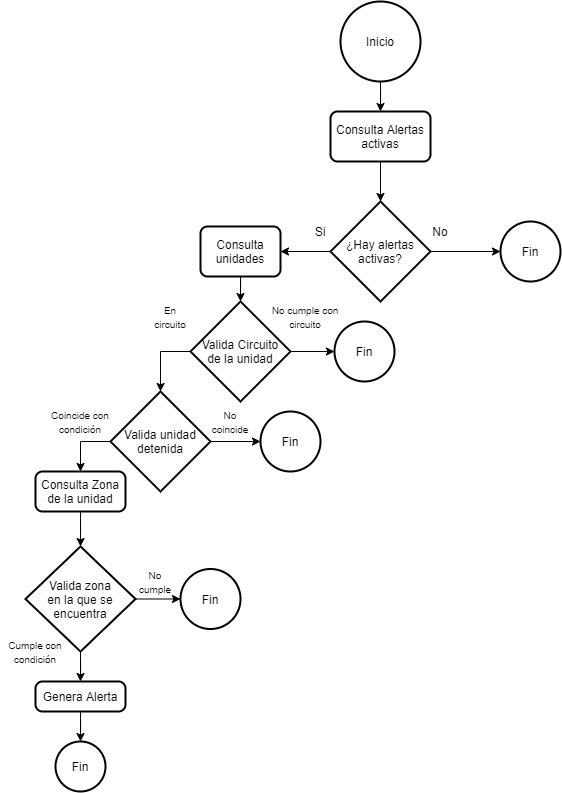

The diagram above was exported from draw.io. Its source (the exported page's mxGraphModel, read from the mxfile embedded in the PNG):
<mxGraphModel dx="981" dy="574" grid="1" gridSize="10" guides="1" tooltips="1" connect="1" arrows="1" fold="1" page="1" pageScale="1" pageWidth="827" pageHeight="1169" math="0" shadow="0">
  <root>
    <mxCell id="0" />
    <mxCell id="1" parent="0" />
    <mxCell id="3J1MOYrQo-XzJ1qYGilE-3" style="edgeStyle=orthogonalEdgeStyle;rounded=0;orthogonalLoop=1;jettySize=auto;html=1;entryX=0.5;entryY=0;entryDx=0;entryDy=0;" edge="1" parent="1" source="3J1MOYrQo-XzJ1qYGilE-1" target="3J1MOYrQo-XzJ1qYGilE-2">
      <mxGeometry relative="1" as="geometry" />
    </mxCell>
    <mxCell id="3J1MOYrQo-XzJ1qYGilE-1" value="Inicio" style="strokeWidth=2;html=1;shape=mxgraph.flowchart.start_2;whiteSpace=wrap;" vertex="1" parent="1">
      <mxGeometry x="360" y="30" width="80" height="80" as="geometry" />
    </mxCell>
    <mxCell id="3J1MOYrQo-XzJ1qYGilE-16" style="edgeStyle=orthogonalEdgeStyle;rounded=0;orthogonalLoop=1;jettySize=auto;html=1;" edge="1" parent="1" source="3J1MOYrQo-XzJ1qYGilE-2" target="3J1MOYrQo-XzJ1qYGilE-4">
      <mxGeometry relative="1" as="geometry" />
    </mxCell>
    <mxCell id="3J1MOYrQo-XzJ1qYGilE-2" value="Consulta Alertas activas" style="rounded=1;whiteSpace=wrap;html=1;absoluteArcSize=1;arcSize=14;strokeWidth=2;" vertex="1" parent="1">
      <mxGeometry x="350" y="140" width="100" height="50" as="geometry" />
    </mxCell>
    <mxCell id="3J1MOYrQo-XzJ1qYGilE-6" style="edgeStyle=orthogonalEdgeStyle;rounded=0;orthogonalLoop=1;jettySize=auto;html=1;" edge="1" parent="1" source="3J1MOYrQo-XzJ1qYGilE-4" target="3J1MOYrQo-XzJ1qYGilE-5">
      <mxGeometry relative="1" as="geometry" />
    </mxCell>
    <mxCell id="3J1MOYrQo-XzJ1qYGilE-20" style="edgeStyle=orthogonalEdgeStyle;rounded=0;orthogonalLoop=1;jettySize=auto;html=1;" edge="1" parent="1" source="3J1MOYrQo-XzJ1qYGilE-4" target="3J1MOYrQo-XzJ1qYGilE-17">
      <mxGeometry relative="1" as="geometry" />
    </mxCell>
    <mxCell id="3J1MOYrQo-XzJ1qYGilE-4" value="¿Hay alertas activas?" style="strokeWidth=2;html=1;shape=mxgraph.flowchart.decision;whiteSpace=wrap;" vertex="1" parent="1">
      <mxGeometry x="350" y="230" width="100" height="100" as="geometry" />
    </mxCell>
    <mxCell id="3J1MOYrQo-XzJ1qYGilE-15" style="edgeStyle=orthogonalEdgeStyle;rounded=0;orthogonalLoop=1;jettySize=auto;html=1;" edge="1" parent="1" source="3J1MOYrQo-XzJ1qYGilE-5" target="3J1MOYrQo-XzJ1qYGilE-9">
      <mxGeometry relative="1" as="geometry" />
    </mxCell>
    <mxCell id="3J1MOYrQo-XzJ1qYGilE-5" value="Consulta unidades" style="rounded=1;whiteSpace=wrap;html=1;absoluteArcSize=1;arcSize=14;strokeWidth=2;" vertex="1" parent="1">
      <mxGeometry x="220" y="255" width="80" height="50" as="geometry" />
    </mxCell>
    <mxCell id="3J1MOYrQo-XzJ1qYGilE-13" style="edgeStyle=orthogonalEdgeStyle;rounded=0;orthogonalLoop=1;jettySize=auto;html=1;exitX=0;exitY=0.5;exitDx=0;exitDy=0;exitPerimeter=0;" edge="1" parent="1" source="3J1MOYrQo-XzJ1qYGilE-9" target="3J1MOYrQo-XzJ1qYGilE-10">
      <mxGeometry relative="1" as="geometry" />
    </mxCell>
    <mxCell id="3J1MOYrQo-XzJ1qYGilE-21" style="edgeStyle=orthogonalEdgeStyle;rounded=0;orthogonalLoop=1;jettySize=auto;html=1;" edge="1" parent="1" source="3J1MOYrQo-XzJ1qYGilE-9" target="3J1MOYrQo-XzJ1qYGilE-19">
      <mxGeometry relative="1" as="geometry" />
    </mxCell>
    <mxCell id="3J1MOYrQo-XzJ1qYGilE-9" value="Valida Circuito&lt;br&gt;de la unidad" style="strokeWidth=2;html=1;shape=mxgraph.flowchart.decision;whiteSpace=wrap;" vertex="1" parent="1">
      <mxGeometry x="210" y="330" width="100" height="100" as="geometry" />
    </mxCell>
    <mxCell id="3J1MOYrQo-XzJ1qYGilE-22" style="edgeStyle=orthogonalEdgeStyle;rounded=0;orthogonalLoop=1;jettySize=auto;html=1;" edge="1" parent="1" source="3J1MOYrQo-XzJ1qYGilE-10" target="3J1MOYrQo-XzJ1qYGilE-18">
      <mxGeometry relative="1" as="geometry" />
    </mxCell>
    <mxCell id="3J1MOYrQo-XzJ1qYGilE-36" style="edgeStyle=orthogonalEdgeStyle;rounded=0;orthogonalLoop=1;jettySize=auto;html=1;entryX=0.5;entryY=0;entryDx=0;entryDy=0;exitX=0;exitY=0.5;exitDx=0;exitDy=0;exitPerimeter=0;" edge="1" parent="1" source="3J1MOYrQo-XzJ1qYGilE-10" target="3J1MOYrQo-XzJ1qYGilE-33">
      <mxGeometry relative="1" as="geometry" />
    </mxCell>
    <mxCell id="3J1MOYrQo-XzJ1qYGilE-10" value="Valida unidad detenida" style="strokeWidth=2;html=1;shape=mxgraph.flowchart.decision;whiteSpace=wrap;" vertex="1" parent="1">
      <mxGeometry x="130" y="420" width="100" height="100" as="geometry" />
    </mxCell>
    <mxCell id="3J1MOYrQo-XzJ1qYGilE-17" value="Fin" style="strokeWidth=2;html=1;shape=mxgraph.flowchart.start_2;whiteSpace=wrap;" vertex="1" parent="1">
      <mxGeometry x="520" y="250" width="60" height="60" as="geometry" />
    </mxCell>
    <mxCell id="3J1MOYrQo-XzJ1qYGilE-18" value="Fin" style="strokeWidth=2;html=1;shape=mxgraph.flowchart.start_2;whiteSpace=wrap;" vertex="1" parent="1">
      <mxGeometry x="280" y="440" width="60" height="60" as="geometry" />
    </mxCell>
    <mxCell id="3J1MOYrQo-XzJ1qYGilE-19" value="Fin" style="strokeWidth=2;html=1;shape=mxgraph.flowchart.start_2;whiteSpace=wrap;" vertex="1" parent="1">
      <mxGeometry x="354" y="350" width="60" height="60" as="geometry" />
    </mxCell>
    <mxCell id="3J1MOYrQo-XzJ1qYGilE-23" value="Fin" style="strokeWidth=2;html=1;shape=mxgraph.flowchart.start_2;whiteSpace=wrap;" vertex="1" parent="1">
      <mxGeometry x="200" y="597.5" width="60" height="60" as="geometry" />
    </mxCell>
    <mxCell id="3J1MOYrQo-XzJ1qYGilE-41" value="" style="edgeStyle=orthogonalEdgeStyle;rounded=0;orthogonalLoop=1;jettySize=auto;html=1;" edge="1" parent="1" source="3J1MOYrQo-XzJ1qYGilE-25" target="3J1MOYrQo-XzJ1qYGilE-27">
      <mxGeometry relative="1" as="geometry" />
    </mxCell>
    <mxCell id="3J1MOYrQo-XzJ1qYGilE-25" value="Genera Alerta" style="rounded=1;whiteSpace=wrap;html=1;absoluteArcSize=1;arcSize=14;strokeWidth=2;" vertex="1" parent="1">
      <mxGeometry x="55" y="710" width="90" height="30" as="geometry" />
    </mxCell>
    <mxCell id="3J1MOYrQo-XzJ1qYGilE-27" value="Fin" style="strokeWidth=2;html=1;shape=mxgraph.flowchart.start_2;whiteSpace=wrap;" vertex="1" parent="1">
      <mxGeometry x="75" y="770" width="50" height="50" as="geometry" />
    </mxCell>
    <mxCell id="3J1MOYrQo-XzJ1qYGilE-29" value="&lt;font style=&quot;font-size: 10px&quot;&gt;No cumple con circuito&lt;/font&gt;" style="text;html=1;strokeColor=none;fillColor=none;align=center;verticalAlign=middle;whiteSpace=wrap;rounded=0;" vertex="1" parent="1">
      <mxGeometry x="290" y="320" width="70" height="50" as="geometry" />
    </mxCell>
    <mxCell id="3J1MOYrQo-XzJ1qYGilE-31" value="&lt;font style=&quot;font-size: 10px&quot;&gt;Coincide con condición&lt;/font&gt;" style="text;html=1;strokeColor=none;fillColor=none;align=center;verticalAlign=middle;whiteSpace=wrap;rounded=0;" vertex="1" parent="1">
      <mxGeometry x="70" y="430" width="60" height="40" as="geometry" />
    </mxCell>
    <mxCell id="3J1MOYrQo-XzJ1qYGilE-32" value="No" style="text;html=1;strokeColor=none;fillColor=none;align=center;verticalAlign=middle;whiteSpace=wrap;rounded=0;" vertex="1" parent="1">
      <mxGeometry x="440" y="250" width="40" height="20" as="geometry" />
    </mxCell>
    <mxCell id="3J1MOYrQo-XzJ1qYGilE-39" value="" style="edgeStyle=orthogonalEdgeStyle;rounded=0;orthogonalLoop=1;jettySize=auto;html=1;" edge="1" parent="1" source="3J1MOYrQo-XzJ1qYGilE-33" target="3J1MOYrQo-XzJ1qYGilE-38">
      <mxGeometry relative="1" as="geometry" />
    </mxCell>
    <mxCell id="3J1MOYrQo-XzJ1qYGilE-33" value="Consulta Zona de la unidad" style="rounded=1;whiteSpace=wrap;html=1;absoluteArcSize=1;arcSize=14;strokeWidth=2;" vertex="1" parent="1">
      <mxGeometry x="55" y="500" width="90" height="40" as="geometry" />
    </mxCell>
    <mxCell id="3J1MOYrQo-XzJ1qYGilE-40" value="" style="edgeStyle=orthogonalEdgeStyle;rounded=0;orthogonalLoop=1;jettySize=auto;html=1;" edge="1" parent="1" source="3J1MOYrQo-XzJ1qYGilE-38" target="3J1MOYrQo-XzJ1qYGilE-25">
      <mxGeometry relative="1" as="geometry" />
    </mxCell>
    <mxCell id="3J1MOYrQo-XzJ1qYGilE-42" value="" style="edgeStyle=orthogonalEdgeStyle;rounded=0;orthogonalLoop=1;jettySize=auto;html=1;" edge="1" parent="1" source="3J1MOYrQo-XzJ1qYGilE-38" target="3J1MOYrQo-XzJ1qYGilE-23">
      <mxGeometry relative="1" as="geometry" />
    </mxCell>
    <mxCell id="3J1MOYrQo-XzJ1qYGilE-38" value="Valida zona&lt;br&gt;en la que se encuentra" style="strokeWidth=2;html=1;shape=mxgraph.flowchart.decision;whiteSpace=wrap;" vertex="1" parent="1">
      <mxGeometry x="45" y="575" width="110" height="105" as="geometry" />
    </mxCell>
    <mxCell id="3J1MOYrQo-XzJ1qYGilE-44" value="Si" style="text;html=1;strokeColor=none;fillColor=none;align=center;verticalAlign=middle;whiteSpace=wrap;rounded=0;" vertex="1" parent="1">
      <mxGeometry x="320" y="250" width="40" height="20" as="geometry" />
    </mxCell>
    <mxCell id="3J1MOYrQo-XzJ1qYGilE-46" value="&lt;font style=&quot;font-size: 10px&quot;&gt;En circuito&lt;/font&gt;" style="text;html=1;strokeColor=none;fillColor=none;align=center;verticalAlign=middle;whiteSpace=wrap;rounded=0;" vertex="1" parent="1">
      <mxGeometry x="170" y="335" width="40" height="20" as="geometry" />
    </mxCell>
    <mxCell id="3J1MOYrQo-XzJ1qYGilE-47" value="&lt;font style=&quot;font-size: 10px&quot;&gt;No cumple&lt;/font&gt;" style="text;html=1;strokeColor=none;fillColor=none;align=center;verticalAlign=middle;whiteSpace=wrap;rounded=0;" vertex="1" parent="1">
      <mxGeometry x="155" y="600" width="40" height="20" as="geometry" />
    </mxCell>
    <mxCell id="3J1MOYrQo-XzJ1qYGilE-48" value="&lt;font style=&quot;font-size: 10px&quot;&gt;Cumple con condición&lt;/font&gt;" style="text;html=1;strokeColor=none;fillColor=none;align=center;verticalAlign=middle;whiteSpace=wrap;rounded=0;" vertex="1" parent="1">
      <mxGeometry x="20" y="670" width="70" height="20" as="geometry" />
    </mxCell>
    <mxCell id="3J1MOYrQo-XzJ1qYGilE-49" value="&lt;font style=&quot;font-size: 10px&quot;&gt;No coincide&lt;/font&gt;" style="text;html=1;strokeColor=none;fillColor=none;align=center;verticalAlign=middle;whiteSpace=wrap;rounded=0;" vertex="1" parent="1">
      <mxGeometry x="230" y="440" width="40" height="20" as="geometry" />
    </mxCell>
  </root>
</mxGraphModel>